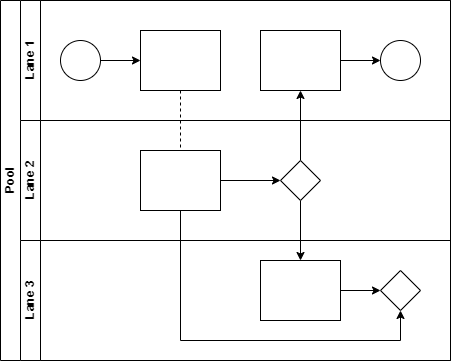

The diagram above was exported from draw.io. Its source (the exported page's mxGraphModel, read from the mxfile embedded in the PNG):
<mxGraphModel dx="868" dy="450" grid="1" gridSize="10" guides="1" tooltips="1" connect="1" arrows="1" fold="1" page="1" pageScale="1" pageWidth="827" pageHeight="1169" math="0" shadow="0">
  <root>
    <mxCell id="0" />
    <mxCell id="1" parent="0" />
    <mxCell id="dNxyNK7c78bLwvsdeMH5-19" value="Pool" style="swimlane;html=1;childLayout=stackLayout;resizeParent=1;resizeParentMax=0;horizontal=0;startSize=20;horizontalStack=0;" parent="1" vertex="1">
      <mxGeometry x="120" y="120" width="450" height="360" as="geometry" />
    </mxCell>
    <mxCell id="dNxyNK7c78bLwvsdeMH5-27" value="" style="edgeStyle=orthogonalEdgeStyle;rounded=0;orthogonalLoop=1;jettySize=auto;html=1;dashed=1;endArrow=none;endFill=0;" parent="dNxyNK7c78bLwvsdeMH5-19" source="dNxyNK7c78bLwvsdeMH5-24" target="dNxyNK7c78bLwvsdeMH5-26" edge="1">
      <mxGeometry relative="1" as="geometry" />
    </mxCell>
    <mxCell id="dNxyNK7c78bLwvsdeMH5-31" style="edgeStyle=orthogonalEdgeStyle;rounded=0;orthogonalLoop=1;jettySize=auto;html=1;endArrow=classic;endFill=1;" parent="dNxyNK7c78bLwvsdeMH5-19" source="dNxyNK7c78bLwvsdeMH5-28" target="dNxyNK7c78bLwvsdeMH5-30" edge="1">
      <mxGeometry relative="1" as="geometry" />
    </mxCell>
    <mxCell id="dNxyNK7c78bLwvsdeMH5-35" style="edgeStyle=orthogonalEdgeStyle;rounded=0;orthogonalLoop=1;jettySize=auto;html=1;endArrow=classic;endFill=1;" parent="dNxyNK7c78bLwvsdeMH5-19" source="dNxyNK7c78bLwvsdeMH5-28" target="dNxyNK7c78bLwvsdeMH5-34" edge="1">
      <mxGeometry relative="1" as="geometry" />
    </mxCell>
    <mxCell id="dNxyNK7c78bLwvsdeMH5-38" style="edgeStyle=orthogonalEdgeStyle;rounded=0;orthogonalLoop=1;jettySize=auto;html=1;endArrow=classic;endFill=1;" parent="dNxyNK7c78bLwvsdeMH5-19" source="dNxyNK7c78bLwvsdeMH5-26" target="dNxyNK7c78bLwvsdeMH5-36" edge="1">
      <mxGeometry relative="1" as="geometry">
        <Array as="points">
          <mxPoint x="180" y="340" />
          <mxPoint x="400" y="340" />
        </Array>
      </mxGeometry>
    </mxCell>
    <mxCell id="dNxyNK7c78bLwvsdeMH5-20" value="Lane 1" style="swimlane;html=1;startSize=20;horizontal=0;" parent="dNxyNK7c78bLwvsdeMH5-19" vertex="1">
      <mxGeometry x="20" width="430" height="120" as="geometry" />
    </mxCell>
    <mxCell id="dNxyNK7c78bLwvsdeMH5-25" value="" style="edgeStyle=orthogonalEdgeStyle;rounded=0;orthogonalLoop=1;jettySize=auto;html=1;" parent="dNxyNK7c78bLwvsdeMH5-20" source="dNxyNK7c78bLwvsdeMH5-23" target="dNxyNK7c78bLwvsdeMH5-24" edge="1">
      <mxGeometry relative="1" as="geometry" />
    </mxCell>
    <mxCell id="dNxyNK7c78bLwvsdeMH5-23" value="" style="ellipse;whiteSpace=wrap;html=1;" parent="dNxyNK7c78bLwvsdeMH5-20" vertex="1">
      <mxGeometry x="40" y="40" width="40" height="40" as="geometry" />
    </mxCell>
    <mxCell id="dNxyNK7c78bLwvsdeMH5-24" value="" style="rounded=0;whiteSpace=wrap;html=1;fontFamily=Helvetica;fontSize=12;fontColor=#000000;align=center;" parent="dNxyNK7c78bLwvsdeMH5-20" vertex="1">
      <mxGeometry x="120" y="30" width="80" height="60" as="geometry" />
    </mxCell>
    <mxCell id="dNxyNK7c78bLwvsdeMH5-33" value="" style="edgeStyle=orthogonalEdgeStyle;rounded=0;orthogonalLoop=1;jettySize=auto;html=1;endArrow=classic;endFill=1;" parent="dNxyNK7c78bLwvsdeMH5-20" source="dNxyNK7c78bLwvsdeMH5-30" target="dNxyNK7c78bLwvsdeMH5-32" edge="1">
      <mxGeometry relative="1" as="geometry" />
    </mxCell>
    <mxCell id="dNxyNK7c78bLwvsdeMH5-30" value="" style="rounded=0;whiteSpace=wrap;html=1;fontFamily=Helvetica;fontSize=12;fontColor=#000000;align=center;" parent="dNxyNK7c78bLwvsdeMH5-20" vertex="1">
      <mxGeometry x="240" y="30" width="80" height="60" as="geometry" />
    </mxCell>
    <mxCell id="dNxyNK7c78bLwvsdeMH5-32" value="" style="ellipse;whiteSpace=wrap;html=1;" parent="dNxyNK7c78bLwvsdeMH5-20" vertex="1">
      <mxGeometry x="360" y="40" width="40" height="40" as="geometry" />
    </mxCell>
    <mxCell id="dNxyNK7c78bLwvsdeMH5-21" value="Lane 2" style="swimlane;html=1;startSize=20;horizontal=0;" parent="dNxyNK7c78bLwvsdeMH5-19" vertex="1">
      <mxGeometry x="20" y="120" width="430" height="120" as="geometry" />
    </mxCell>
    <mxCell id="dNxyNK7c78bLwvsdeMH5-29" value="" style="edgeStyle=orthogonalEdgeStyle;rounded=0;orthogonalLoop=1;jettySize=auto;html=1;endArrow=classic;endFill=1;" parent="dNxyNK7c78bLwvsdeMH5-21" source="dNxyNK7c78bLwvsdeMH5-26" target="dNxyNK7c78bLwvsdeMH5-28" edge="1">
      <mxGeometry relative="1" as="geometry" />
    </mxCell>
    <mxCell id="dNxyNK7c78bLwvsdeMH5-26" value="" style="rounded=0;whiteSpace=wrap;html=1;fontFamily=Helvetica;fontSize=12;fontColor=#000000;align=center;" parent="dNxyNK7c78bLwvsdeMH5-21" vertex="1">
      <mxGeometry x="120" y="30" width="80" height="60" as="geometry" />
    </mxCell>
    <mxCell id="dNxyNK7c78bLwvsdeMH5-28" value="" style="rhombus;whiteSpace=wrap;html=1;fontFamily=Helvetica;fontSize=12;fontColor=#000000;align=center;" parent="dNxyNK7c78bLwvsdeMH5-21" vertex="1">
      <mxGeometry x="260" y="40" width="40" height="40" as="geometry" />
    </mxCell>
    <mxCell id="dNxyNK7c78bLwvsdeMH5-22" value="Lane 3" style="swimlane;html=1;startSize=20;horizontal=0;" parent="dNxyNK7c78bLwvsdeMH5-19" vertex="1">
      <mxGeometry x="20" y="240" width="430" height="120" as="geometry" />
    </mxCell>
    <mxCell id="dNxyNK7c78bLwvsdeMH5-37" value="" style="edgeStyle=orthogonalEdgeStyle;rounded=0;orthogonalLoop=1;jettySize=auto;html=1;endArrow=classic;endFill=1;" parent="dNxyNK7c78bLwvsdeMH5-22" source="dNxyNK7c78bLwvsdeMH5-34" target="dNxyNK7c78bLwvsdeMH5-36" edge="1">
      <mxGeometry relative="1" as="geometry" />
    </mxCell>
    <mxCell id="dNxyNK7c78bLwvsdeMH5-34" value="" style="rounded=0;whiteSpace=wrap;html=1;fontFamily=Helvetica;fontSize=12;fontColor=#000000;align=center;" parent="dNxyNK7c78bLwvsdeMH5-22" vertex="1">
      <mxGeometry x="240" y="20" width="80" height="60" as="geometry" />
    </mxCell>
    <mxCell id="dNxyNK7c78bLwvsdeMH5-36" value="" style="rhombus;whiteSpace=wrap;html=1;fontFamily=Helvetica;fontSize=12;fontColor=#000000;align=center;" parent="dNxyNK7c78bLwvsdeMH5-22" vertex="1">
      <mxGeometry x="360" y="30" width="40" height="40" as="geometry" />
    </mxCell>
  </root>
</mxGraphModel>